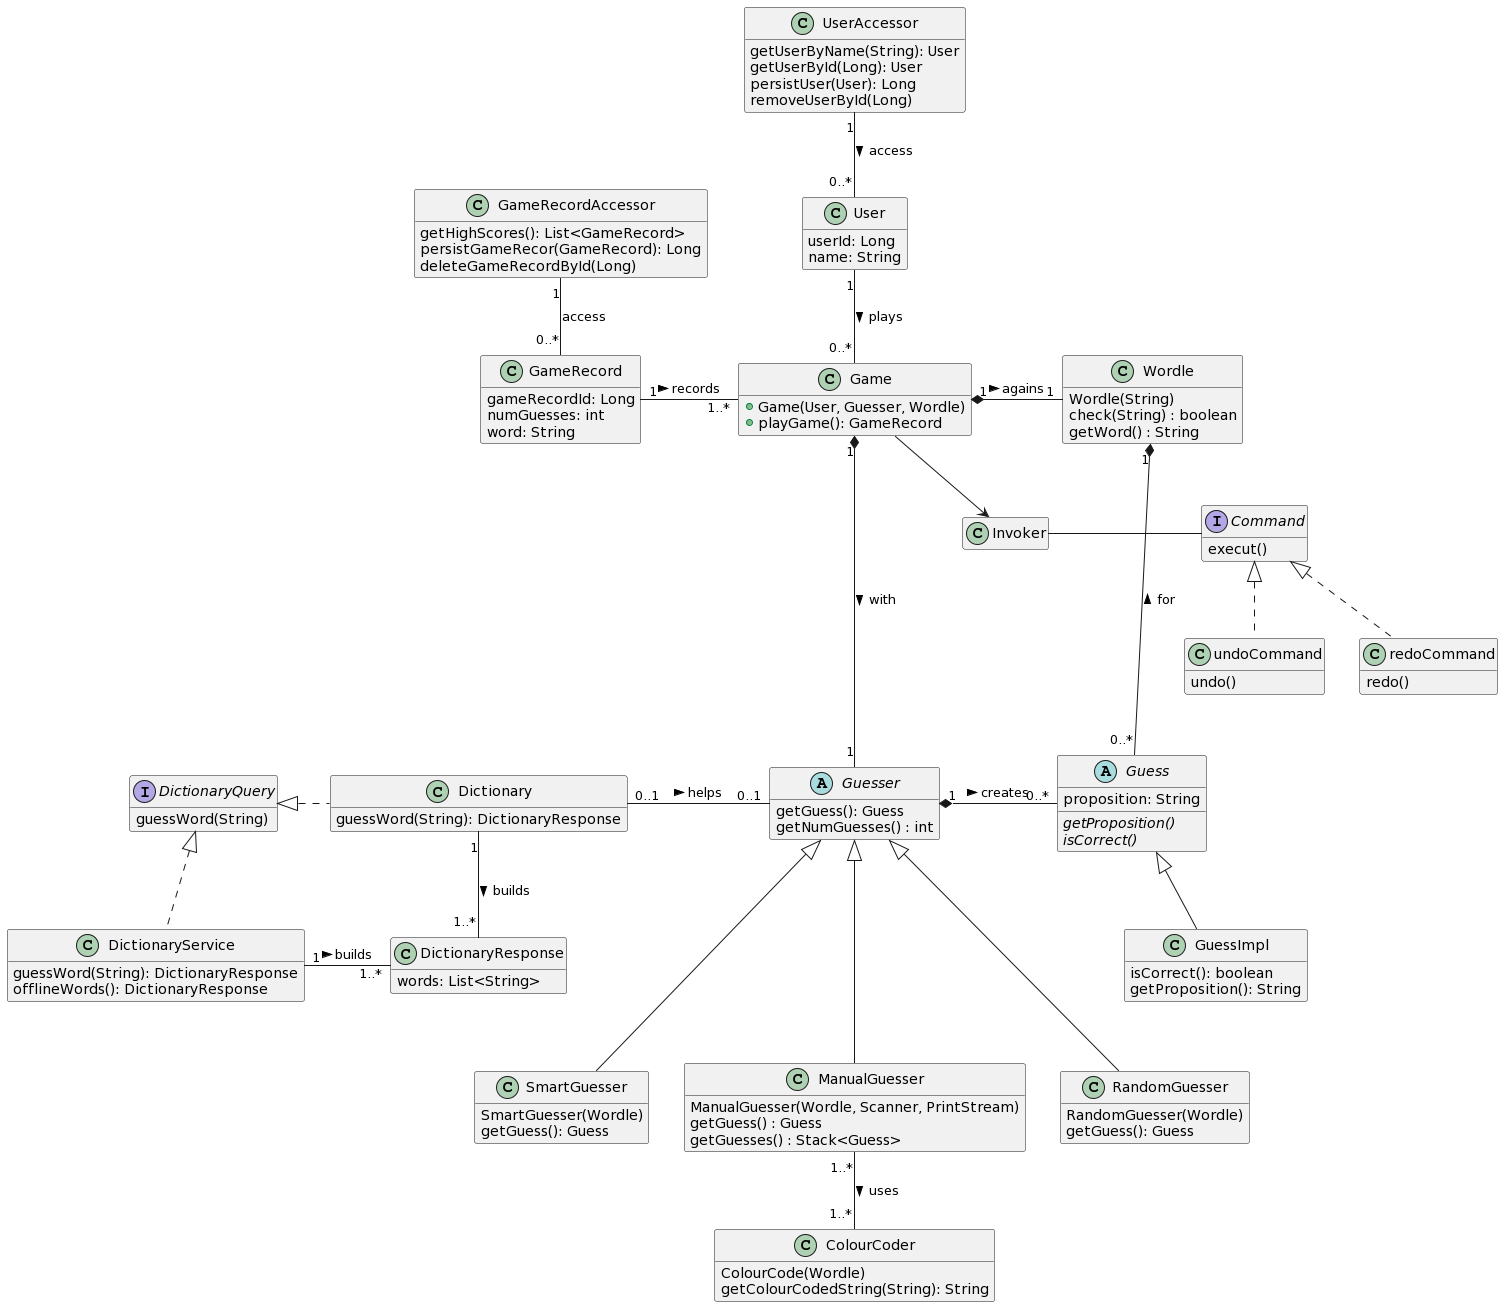

The diagram above was rendered by PlantUML. Its source (embedded in the PNG):
@startuml
hide empty fields
hide empty methods

Class User {
  userId: Long
  name: String
}

Class UserAccessor {
  getUserByName(String): User
  getUserById(Long): User
  persistUser(User): Long
  removeUserById(Long)
}

UserAccessor "1" -- "0..*" User : access >

Class GameRecord {
  gameRecordId: Long
  numGuesses: int
  word: String
}

Class GameRecordAccessor {
  getHighScores(): List<GameRecord>
  persistGameRecor(GameRecord): Long
  deleteGameRecordById(Long)
}

GameRecordAccessor "1" -- "0..*" GameRecord : access

Class Game{
  +Game(User, Guesser, Wordle)
  +playGame(): GameRecord
}

Class Wordle {
  Wordle(String)
  check(String) : boolean
  getWord() : String
}


User "1" -- "0..*" Game : plays >
GameRecord "1" - "1..*" Game : records >
Game "1" *- "1" Wordle : agains >
Game "1" *---- "1" Guesser : with >
Wordle "1" *---- "0..*" Guess : < for

abstract Class Guess {
  proposition: String
  {abstract} getProposition()
  {abstract} isCorrect()
}

Class GuessImpl {
  isCorrect(): boolean
  getProposition(): String
}

Guess <|-- GuessImpl

abstract Class Guesser{
  getGuess(): Guess
  getNumGuesses() : int
}

Class ManualGuesser {
  ManualGuesser(Wordle, Scanner, PrintStream)
  getGuess() : Guess
  getGuesses() : Stack<Guess>
}

Class RandomGuesser {
  RandomGuesser(Wordle)
  getGuess(): Guess
}

Class SmartGuesser {
  SmartGuesser(Wordle)
  getGuess(): Guess
}

Guesser <|--- ManualGuesser
Guesser <|--- SmartGuesser
Guesser <|--- RandomGuesser
Guesser "1" *- "0..*" Guess : creates >

Class ColourCoder {
  ColourCode(Wordle)
  getColourCodedString(String): String
}

ManualGuesser "1..*" -- "1..*" ColourCoder : uses >

interface DictionaryQuery {
  guessWord(String)
}


Class Dictionary {
  guessWord(String): DictionaryResponse
}

Class DictionaryService {
  guessWord(String): DictionaryResponse
  offlineWords(): DictionaryResponse
}

Class DictionaryResponse{
  words: List<String>
}


DictionaryQuery <|. Dictionary
DictionaryQuery <|.. DictionaryService 
Dictionary "0..1" - "0..1" Guesser : helps >
Dictionary "1" - "1..*" DictionaryResponse : builds >
DictionaryService "1" - "1..*" DictionaryResponse : builds >


interface Command {
  execut()
}

Class undoCommand {
  undo()
}

Class redoCommand {
  redo()
}

Command <|.. undoCommand
Command <|.. redoCommand
Game --> Invoker
Invoker - Command
@enduml